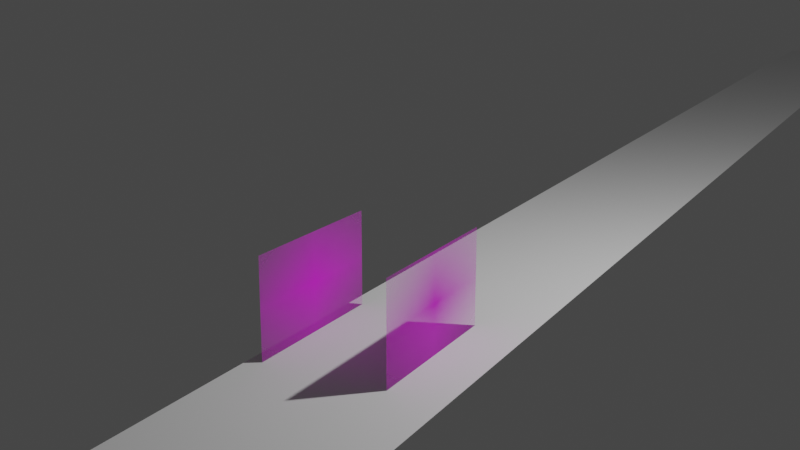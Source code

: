 # Source: scean.blend  (saved by Blender 3.0.42; exported with 4.5.12 LTS)
import bpy
from mathutils import Matrix  # noqa: F401  (used for matrix-valued properties, if any)

bpy.ops.wm.read_factory_settings(use_empty=True)
scene = bpy.context.scene
scene.name = 'Scene'

# ---- collections
col_collection = bpy.data.collections.new('Collection'); scene.collection.children.link(col_collection)

# ---- images (referenced by path relative to the original .blend; pixels are not part of the script)
import os
ASSET_DIR = os.environ.get("B2B_ASSET_DIR", "")  # directory of the original .blend (textures are referenced by path, not embedded)
HERE = os.path.dirname(os.path.abspath(__file__))  # packed textures are extracted next to this script under _unpacked/

def load_image(name, relpath, width, height, colorspace="sRGB"):
    """Load a texture the original file referenced (path relative to the .blend, or extracted next to this script)."""
    p = next((c for c in (os.path.join(HERE, relpath), os.path.join(ASSET_DIR, relpath)) if relpath and os.path.exists(c)), "")
    if p:
        img = bpy.data.images.load(p, check_existing=True)
        img.name = name
    else:  # same state as the original file: an image datablock whose file is absent (Cycles renders it pink)
        img = bpy.data.images.new(name, width, height)
        img.source = "FILE"
        img.filepath = "//" + (relpath or name)
    img.colorspace_settings.name = colorspace
    return img
img_wall_l_png = load_image('wall_L.png', 'wall_L.png', 1024, 1024, 'sRGB')
img_wall_rs_png = load_image('wall_RS.png', 'wall_RS.png', 1024, 1024, 'sRGB')

# ---- materials (node trees are filled in below, after node groups)
mat_wall_l = bpy.data.materials.new('wall_L')
mat_wall_l.surface_render_method = 'BLENDED'
mat_wall_l.blend_method = 'BLEND'
mat_wall_l.use_transparent_shadow = False
mat_wall_rs = bpy.data.materials.new('wall_RS')
mat_wall_rs.surface_render_method = 'BLENDED'
mat_wall_rs.blend_method = 'BLEND'
mat_wall_rs.use_transparent_shadow = False

# ---- material node trees
mat_wall_l.use_nodes = True; mat_wall_l.node_tree.nodes.clear()
_N = mat_wall_l.node_tree.nodes; _L = mat_wall_l.node_tree.links
n0 = _N.new('ShaderNodeOutputMaterial'); n0.name = 'Material Output'; n0.location = (300, 300)
n1 = _N.new('ShaderNodeTexImage'); n1.name = 'Image Texture'; n1.location = (-200, 300)
n1.image = img_wall_l_png
n1.extension = 'CLIP'
n2 = _N.new('ShaderNodeBsdfPrincipled'); n2.name = 'Principled BSDF'; n2.location = (0, 300)
n2.distribution = 'GGX'
n2.subsurface_method = 'RANDOM_WALK_SKIN'
n2.inputs[3].default_value = 1.45
n2.inputs[27].default_value = (0.0, 0.0, 0.0, 1.0)
n2.inputs[28].default_value = 1.0
_L.new(n1.outputs[0], n2.inputs[0])
_L.new(n1.outputs[1], n2.inputs[4])
_L.new(n2.outputs[0], n0.inputs[0])
n0.is_active_output = True
mat_wall_rs.use_nodes = True; mat_wall_rs.node_tree.nodes.clear()
_N = mat_wall_rs.node_tree.nodes; _L = mat_wall_rs.node_tree.links
n0 = _N.new('ShaderNodeOutputMaterial'); n0.name = 'Material Output'; n0.location = (300, 300)
n1 = _N.new('ShaderNodeTexImage'); n1.name = 'Image Texture'; n1.location = (-200, 300)
n1.image = img_wall_rs_png
n1.extension = 'CLIP'
n2 = _N.new('ShaderNodeBsdfPrincipled'); n2.name = 'Principled BSDF'; n2.location = (0, 300)
n2.distribution = 'GGX'
n2.subsurface_method = 'RANDOM_WALK_SKIN'
n2.inputs[3].default_value = 1.45
n2.inputs[27].default_value = (0.0, 0.0, 0.0, 1.0)
n2.inputs[28].default_value = 1.0
_L.new(n1.outputs[0], n2.inputs[0])
_L.new(n1.outputs[1], n2.inputs[4])
_L.new(n2.outputs[0], n0.inputs[0])
n0.is_active_output = True

# ---- world
world_world = bpy.data.worlds.new('World'); scene.world = world_world
world_world.use_nodes = True; world_world.node_tree.nodes.clear()
_N = world_world.node_tree.nodes; _L = world_world.node_tree.links
n0 = _N.new('ShaderNodeOutputWorld'); n0.name = 'World Output'; n0.location = (300, 300)
n1 = _N.new('ShaderNodeBackground'); n1.name = 'Background'; n1.location = (10, 300)
n1.inputs[0].default_value = (0.05088, 0.05088, 0.05088, 1.0)
_L.new(n1.outputs[0], n0.inputs[0])
n0.is_active_output = True
world_world.color = (0.05088, 0.05088, 0.05088)
world_world.use_sun_shadow = False
world_world.sun_shadow_jitter_overblur = 0.0

# ---- cameras
cam_camera = bpy.data.cameras.new('Camera')
cam_camera.clip_end = 100.0
cam_camera.ortho_scale = 7.314

# ---- lights
light_light = bpy.data.lights.new('Light', 'POINT')
light_light.transmission_factor = 0.0
light_light.energy = 1000.0
light_light.shadow_soft_size = 0.1
light_light.shadow_maximum_resolution = 0.006
light_light.use_absolute_resolution = True

# ---- meshes
me_wall_l = bpy.data.meshes.new('wall_L')
me_wall_l.from_pydata([(-0.8889, -0.5, 0.0), (0.8889, -0.5, 0.0), (-0.8889, 0.5, 0.0), (0.8889, 0.5, 0.0)], [], [(0, 1, 3, 2)])
_uv = me_wall_l.uv_layers.new(name='UVMap')
_uv.uv.foreach_set('vector', [0.0, 0.0, 1.0, 0.0, 1.0, 1.0, 0.0, 1.0])
me_wall_l.materials.append(mat_wall_l)
me_wall_l.use_remesh_fix_poles = True
me_wall_l.use_remesh_preserve_attributes = False
me_wall_l.update()
me_wall_rs = bpy.data.meshes.new('wall_RS')
me_wall_rs.from_pydata([(-0.8889, -0.5, 0.0), (0.8889, -0.5, 0.0), (-0.8889, 0.5, 0.0), (0.8889, 0.5, 0.0)], [], [(0, 1, 3, 2)])
_uv = me_wall_rs.uv_layers.new(name='UVMap')
_uv.uv.foreach_set('vector', [0.0, 0.0, 1.0, 0.0, 1.0, 1.0, 0.0, 1.0])
me_wall_rs.materials.append(mat_wall_rs)
me_wall_rs.use_remesh_fix_poles = True
me_wall_rs.use_remesh_preserve_attributes = False
me_wall_rs.update()
me_plane = bpy.data.meshes.new('Plane')
me_plane.from_pydata([(-1.0, 25.71, 0.0), (1.0, 25.71, 0.0), (-1.0, -25.71, 0.0), (1.0, -25.71, 0.0)], [], [(0, 1, 3, 2)])
_uv = me_plane.uv_layers.new(name='UVMap')
_uv.uv.foreach_set('vector', [0.0, 0.0, 1.0, 0.0, 1.0, 1.0, 0.0, 1.0])
me_plane.use_remesh_fix_poles = True
me_plane.use_remesh_preserve_attributes = False
me_plane.update()

# ---- objects
ob_light = bpy.data.objects.new('Light', light_light)
ob_camera = bpy.data.objects.new('Camera', cam_camera)
ob_wall_l = bpy.data.objects.new('wall_L', me_wall_l)
ob_wall_rs = bpy.data.objects.new('wall_RS', me_wall_rs)
ob_plane = bpy.data.objects.new('Plane', me_plane)

# ---- transforms, parenting, visibility, modifiers, constraints
ob_light.location = (4.076, 1.005, 5.904)
ob_light.rotation_euler = (0.6503, 0.05522, 1.866)
ob_light.lock_rotations_4d = False
ob_light.empty_display_type = 'ARROWS'
ob_light.color = (0.0, 0.0, 0.0, 0.0)
ob_light.lineart.crease_threshold = 0.0
ob_camera.location = (5.168, -9.384, 3.845)
ob_camera.rotation_euler = (1.301, -2.359e-07, 0.4971)
ob_camera.scale = (1.0, 1.0, 1.0)
ob_camera.lock_rotations_4d = False
ob_camera.empty_display_type = 'ARROWS'
ob_camera.color = (0.0, 0.0, 0.0, 0.0)
ob_camera.display_type = 'WIRE'
ob_camera.lineart.crease_threshold = 0.0
ob_wall_l.location = (0.9389, -0.9389, 0.5)
ob_wall_l.rotation_euler = (1.571, -0.0, 1.571)
ob_wall_rs.location = (-0.3433, -0.93, 0.5)
ob_wall_rs.rotation_euler = (1.571, -0.0, 1.571)
ob_plane.location = (0.514, 0.0, 0.0)

# ---- collection membership
col_collection.objects.link(ob_light)
col_collection.objects.link(ob_camera)
col_collection.objects.link(ob_wall_l)
col_collection.objects.link(ob_wall_rs)
col_collection.objects.link(ob_plane)

# ---- scene / render settings (as saved in the file)
scene.camera = ob_camera
scene.frame_start = 1; scene.frame_end = 250; scene.frame_set(1)
scene.render.engine = 'BLENDER_EEVEE_NEXT'
scene.cycles.sampling_pattern = 'TABULATED_SOBOL'
scene.cycles.use_light_tree = False
scene.view_settings.view_transform = 'Filmic'
bpy.context.view_layer.update()
